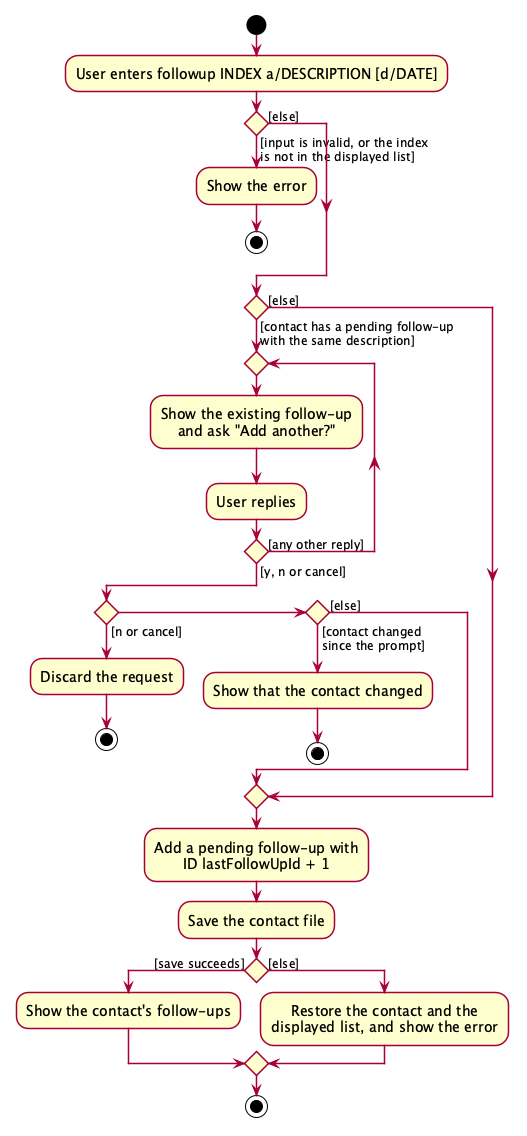

The diagram above was rendered by PlantUML. Its source (embedded in the PNG):
@startuml
skin rose
!include style.puml
/'
// @@author Cookiemunchrr
'/
skinparam ArrowFontStyle plain
skinparam ActivityFontSize 14
skinparam ArrowFontSize 12

start
:User enters followup INDEX a/DESCRIPTION [d/DATE];
if () then ([input is invalid, or the index
is not in the displayed list])
  :Show the error;
  stop
else ([else])
endif
if () then ([contact has a pending follow-up
with the same description])
  repeat
    :Show the existing follow-up
    and ask "Add another?";
    :User replies;
  repeat while () is ([any other reply]) not ([y, n or cancel])
  if () then ([n or cancel])
    :Discard the request;
    stop
  elseif () then ([contact changed
since the prompt])
    :Show that the contact changed;
    stop
  else ([else])
  endif
else ([else])
endif
:Add a pending follow-up with
ID lastFollowUpId + 1;
:Save the contact file;
if () then ([save succeeds])
  :Show the contact's follow-ups;
else ([else])
  :Restore the contact and the
  displayed list, and show the error;
endif
stop
@enduml